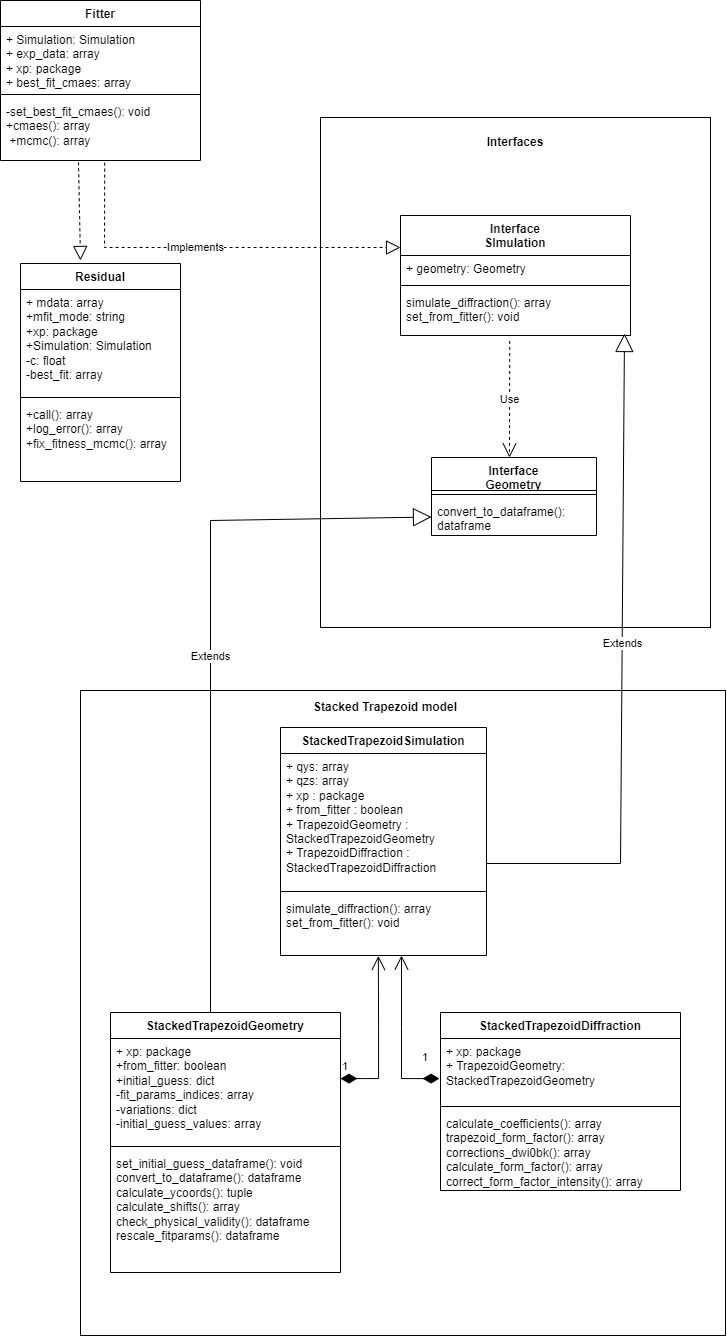

The diagram above was exported from draw.io. Its source (the exported page's mxGraphModel, read from the mxfile embedded in the PNG):
<mxGraphModel dx="2765" dy="998" grid="1" gridSize="10" guides="1" tooltips="1" connect="1" arrows="1" fold="1" page="1" pageScale="1" pageWidth="827" pageHeight="1169" math="0" shadow="0">
  <root>
    <mxCell id="0" />
    <mxCell id="1" parent="0" />
    <mxCell id="6QlW0XRZ8vUlDFHcnOmY-8" value="" style="group" vertex="1" connectable="0" parent="1">
      <mxGeometry x="-770" y="5" width="725" height="1335" as="geometry" />
    </mxCell>
    <mxCell id="uCkzwpMrHdedemWYrJ59-42" value="" style="group" parent="6QlW0XRZ8vUlDFHcnOmY-8" vertex="1" connectable="0">
      <mxGeometry x="320" y="117" width="390" height="510" as="geometry" />
    </mxCell>
    <mxCell id="uCkzwpMrHdedemWYrJ59-31" value="" style="rounded=0;whiteSpace=wrap;html=1;shadow=0;" parent="uCkzwpMrHdedemWYrJ59-42" vertex="1">
      <mxGeometry width="390" height="510" as="geometry" />
    </mxCell>
    <mxCell id="uCkzwpMrHdedemWYrJ59-15" value="Interface&lt;div&gt;SImulation&lt;/div&gt;" style="swimlane;fontStyle=1;align=center;verticalAlign=top;childLayout=stackLayout;horizontal=1;startSize=40;horizontalStack=0;resizeParent=1;resizeParentMax=0;resizeLast=0;collapsible=1;marginBottom=0;whiteSpace=wrap;html=1;" parent="uCkzwpMrHdedemWYrJ59-42" vertex="1">
      <mxGeometry x="80" y="98" width="230" height="120" as="geometry" />
    </mxCell>
    <mxCell id="uCkzwpMrHdedemWYrJ59-16" value="+ geometry: Geometry" style="text;strokeColor=none;fillColor=none;align=left;verticalAlign=top;spacingLeft=4;spacingRight=4;overflow=hidden;rotatable=0;points=[[0,0.5],[1,0.5]];portConstraint=eastwest;whiteSpace=wrap;html=1;" parent="uCkzwpMrHdedemWYrJ59-15" vertex="1">
      <mxGeometry y="40" width="230" height="26" as="geometry" />
    </mxCell>
    <mxCell id="uCkzwpMrHdedemWYrJ59-17" value="" style="line;strokeWidth=1;fillColor=none;align=left;verticalAlign=middle;spacingTop=-1;spacingLeft=3;spacingRight=3;rotatable=0;labelPosition=right;points=[];portConstraint=eastwest;strokeColor=inherit;" parent="uCkzwpMrHdedemWYrJ59-15" vertex="1">
      <mxGeometry y="66" width="230" height="8" as="geometry" />
    </mxCell>
    <mxCell id="uCkzwpMrHdedemWYrJ59-18" value="&lt;div&gt;&lt;span style=&quot;background-color: initial;&quot;&gt;simulate_diffraction(): array&lt;/span&gt;&lt;br&gt;&lt;/div&gt;&lt;div&gt;&lt;span style=&quot;font-size: 12px;&quot;&gt;set_from_fitter(): void&lt;/span&gt;&lt;/div&gt;" style="text;strokeColor=none;fillColor=none;align=left;verticalAlign=top;spacingLeft=4;spacingRight=4;overflow=hidden;rotatable=0;points=[[0,0.5],[1,0.5]];portConstraint=eastwest;whiteSpace=wrap;html=1;" parent="uCkzwpMrHdedemWYrJ59-15" vertex="1">
      <mxGeometry y="74" width="230" height="46" as="geometry" />
    </mxCell>
    <mxCell id="uCkzwpMrHdedemWYrJ59-19" value="Interface&lt;div&gt;Geometry&lt;/div&gt;" style="swimlane;fontStyle=1;align=center;verticalAlign=top;childLayout=stackLayout;horizontal=1;startSize=33;horizontalStack=0;resizeParent=1;resizeParentMax=0;resizeLast=0;collapsible=1;marginBottom=0;whiteSpace=wrap;html=1;" parent="uCkzwpMrHdedemWYrJ59-42" vertex="1">
      <mxGeometry x="111" y="340" width="165" height="78" as="geometry" />
    </mxCell>
    <mxCell id="uCkzwpMrHdedemWYrJ59-21" value="" style="line;strokeWidth=1;fillColor=none;align=left;verticalAlign=middle;spacingTop=-1;spacingLeft=3;spacingRight=3;rotatable=0;labelPosition=right;points=[];portConstraint=eastwest;strokeColor=inherit;" parent="uCkzwpMrHdedemWYrJ59-19" vertex="1">
      <mxGeometry y="33" width="165" height="8" as="geometry" />
    </mxCell>
    <mxCell id="uCkzwpMrHdedemWYrJ59-22" value="convert_to_dataframe(): dataframe" style="text;strokeColor=none;fillColor=none;align=left;verticalAlign=top;spacingLeft=4;spacingRight=4;overflow=hidden;rotatable=0;points=[[0,0.5],[1,0.5]];portConstraint=eastwest;whiteSpace=wrap;html=1;" parent="uCkzwpMrHdedemWYrJ59-19" vertex="1">
      <mxGeometry y="41" width="165" height="37" as="geometry" />
    </mxCell>
    <mxCell id="uCkzwpMrHdedemWYrJ59-32" value="&lt;b&gt;Interfaces&lt;/b&gt;" style="text;html=1;align=center;verticalAlign=middle;whiteSpace=wrap;rounded=0;" parent="uCkzwpMrHdedemWYrJ59-42" vertex="1">
      <mxGeometry x="165" y="10" width="60" height="30" as="geometry" />
    </mxCell>
    <mxCell id="uCkzwpMrHdedemWYrJ59-53" value="Use" style="endArrow=open;endSize=12;dashed=1;html=1;rounded=0;exitX=0.475;exitY=1.119;exitDx=0;exitDy=0;exitPerimeter=0;" parent="uCkzwpMrHdedemWYrJ59-42" source="uCkzwpMrHdedemWYrJ59-18" edge="1">
      <mxGeometry width="160" relative="1" as="geometry">
        <mxPoint x="90" y="340" as="sourcePoint" />
        <mxPoint x="189" y="340" as="targetPoint" />
      </mxGeometry>
    </mxCell>
    <mxCell id="uCkzwpMrHdedemWYrJ59-23" value="Fitter" style="swimlane;fontStyle=1;align=center;verticalAlign=top;childLayout=stackLayout;horizontal=1;startSize=26;horizontalStack=0;resizeParent=1;resizeParentMax=0;resizeLast=0;collapsible=1;marginBottom=0;whiteSpace=wrap;html=1;" parent="6QlW0XRZ8vUlDFHcnOmY-8" vertex="1">
      <mxGeometry width="200" height="160" as="geometry" />
    </mxCell>
    <mxCell id="uCkzwpMrHdedemWYrJ59-24" value="&lt;div&gt;&lt;span style=&quot;font-size: 12px;&quot;&gt;+ Simulation: Simulation&lt;/span&gt;&lt;/div&gt;&lt;div&gt;&lt;span style=&quot;font-size: 12px;&quot;&gt;+ exp_data: array&lt;/span&gt;&lt;/div&gt;&lt;div&gt;&lt;span style=&quot;font-size: 12px;&quot;&gt;+ xp: package&lt;/span&gt;&lt;/div&gt;&lt;div&gt;&lt;span style=&quot;font-size: 12px;&quot;&gt;+ best_fit_cmaes: array&lt;/span&gt;&lt;/div&gt;" style="text;strokeColor=none;fillColor=none;align=left;verticalAlign=top;spacingLeft=4;spacingRight=4;overflow=hidden;rotatable=0;points=[[0,0.5],[1,0.5]];portConstraint=eastwest;whiteSpace=wrap;html=1;" parent="uCkzwpMrHdedemWYrJ59-23" vertex="1">
      <mxGeometry y="26" width="200" height="64" as="geometry" />
    </mxCell>
    <mxCell id="uCkzwpMrHdedemWYrJ59-25" value="" style="line;strokeWidth=1;fillColor=none;align=left;verticalAlign=middle;spacingTop=-1;spacingLeft=3;spacingRight=3;rotatable=0;labelPosition=right;points=[];portConstraint=eastwest;strokeColor=inherit;" parent="uCkzwpMrHdedemWYrJ59-23" vertex="1">
      <mxGeometry y="90" width="200" height="8" as="geometry" />
    </mxCell>
    <mxCell id="uCkzwpMrHdedemWYrJ59-26" value="&lt;div&gt;&lt;span style=&quot;font-size: 12px;&quot;&gt;-set_best_fit_cmaes(): void&lt;/span&gt;&lt;/div&gt;&lt;div&gt;&lt;span style=&quot;font-size: 12px;&quot;&gt;+cmaes(): array&lt;/span&gt;&lt;/div&gt;&lt;div&gt;&lt;span style=&quot;font-size: 12px;&quot;&gt;&amp;nbsp;+mcmc(): array&lt;/span&gt;&lt;/div&gt;" style="text;strokeColor=none;fillColor=none;align=left;verticalAlign=top;spacingLeft=4;spacingRight=4;overflow=hidden;rotatable=0;points=[[0,0.5],[1,0.5]];portConstraint=eastwest;whiteSpace=wrap;html=1;" parent="uCkzwpMrHdedemWYrJ59-23" vertex="1">
      <mxGeometry y="98" width="200" height="62" as="geometry" />
    </mxCell>
    <mxCell id="uCkzwpMrHdedemWYrJ59-27" value="Residual" style="swimlane;fontStyle=1;align=center;verticalAlign=top;childLayout=stackLayout;horizontal=1;startSize=26;horizontalStack=0;resizeParent=1;resizeParentMax=0;resizeLast=0;collapsible=1;marginBottom=0;whiteSpace=wrap;html=1;" parent="6QlW0XRZ8vUlDFHcnOmY-8" vertex="1">
      <mxGeometry x="20" y="263" width="160" height="218" as="geometry" />
    </mxCell>
    <mxCell id="uCkzwpMrHdedemWYrJ59-28" value="&lt;div&gt;&lt;span style=&quot;font-size: 12px;&quot;&gt;+ mdata: array&lt;/span&gt;&lt;/div&gt;&lt;div&gt;&lt;span style=&quot;font-size: 12px;&quot;&gt;+mfit_mode: string&lt;/span&gt;&lt;/div&gt;&lt;div&gt;&lt;span style=&quot;font-size: 12px;&quot;&gt;+xp: package&lt;/span&gt;&lt;/div&gt;&lt;div&gt;&lt;span style=&quot;font-size: 12px;&quot;&gt;+Simulation: Simulation&lt;/span&gt;&lt;/div&gt;&lt;div&gt;&lt;span style=&quot;font-size: 12px;&quot;&gt;-c: float&lt;/span&gt;&lt;/div&gt;&lt;div&gt;&lt;span style=&quot;font-size: 12px;&quot;&gt;-best_fit: array&lt;/span&gt;&lt;/div&gt;" style="text;strokeColor=none;fillColor=none;align=left;verticalAlign=top;spacingLeft=4;spacingRight=4;overflow=hidden;rotatable=0;points=[[0,0.5],[1,0.5]];portConstraint=eastwest;whiteSpace=wrap;html=1;" parent="uCkzwpMrHdedemWYrJ59-27" vertex="1">
      <mxGeometry y="26" width="160" height="104" as="geometry" />
    </mxCell>
    <mxCell id="uCkzwpMrHdedemWYrJ59-29" value="" style="line;strokeWidth=1;fillColor=none;align=left;verticalAlign=middle;spacingTop=-1;spacingLeft=3;spacingRight=3;rotatable=0;labelPosition=right;points=[];portConstraint=eastwest;strokeColor=inherit;" parent="uCkzwpMrHdedemWYrJ59-27" vertex="1">
      <mxGeometry y="130" width="160" height="8" as="geometry" />
    </mxCell>
    <mxCell id="uCkzwpMrHdedemWYrJ59-30" value="&lt;div&gt;&lt;span style=&quot;font-size: 12px;&quot;&gt;+call(): array&lt;/span&gt;&lt;/div&gt;&lt;div&gt;&lt;span style=&quot;font-size: 12px;&quot;&gt;+log_error(): array&lt;/span&gt;&lt;/div&gt;&lt;div&gt;&lt;span style=&quot;font-size: 12px;&quot;&gt;+fix_fitness_mcmc(): array&lt;/span&gt;&lt;/div&gt;" style="text;strokeColor=none;fillColor=none;align=left;verticalAlign=top;spacingLeft=4;spacingRight=4;overflow=hidden;rotatable=0;points=[[0,0.5],[1,0.5]];portConstraint=eastwest;whiteSpace=wrap;html=1;" parent="uCkzwpMrHdedemWYrJ59-27" vertex="1">
      <mxGeometry y="138" width="160" height="80" as="geometry" />
    </mxCell>
    <mxCell id="uCkzwpMrHdedemWYrJ59-41" value="" style="group" parent="6QlW0XRZ8vUlDFHcnOmY-8" vertex="1" connectable="0">
      <mxGeometry x="80" y="690" width="645" height="645" as="geometry" />
    </mxCell>
    <mxCell id="uCkzwpMrHdedemWYrJ59-37" value="" style="whiteSpace=wrap;html=1;aspect=fixed;" parent="uCkzwpMrHdedemWYrJ59-41" vertex="1">
      <mxGeometry width="645" height="645" as="geometry" />
    </mxCell>
    <mxCell id="uCkzwpMrHdedemWYrJ59-1" value="StackedTrapezoidDiffraction" style="swimlane;fontStyle=1;align=center;verticalAlign=top;childLayout=stackLayout;horizontal=1;startSize=26;horizontalStack=0;resizeParent=1;resizeParentMax=0;resizeLast=0;collapsible=1;marginBottom=0;whiteSpace=wrap;html=1;" parent="uCkzwpMrHdedemWYrJ59-41" vertex="1">
      <mxGeometry x="360" y="322" width="240" height="178" as="geometry" />
    </mxCell>
    <mxCell id="uCkzwpMrHdedemWYrJ59-2" value="&lt;div&gt;&lt;span style=&quot;font-size: 12px;&quot;&gt;+ xp: package&lt;/span&gt;&lt;/div&gt;&lt;div&gt;&lt;span style=&quot;background-color: initial;&quot;&gt;+ TrapezoidGeometry:&lt;/span&gt;&lt;/div&gt;&lt;div&gt;&lt;span style=&quot;background-color: initial;&quot;&gt;StackedTrapezoidGeometry&lt;/span&gt;&lt;/div&gt;" style="text;strokeColor=none;fillColor=none;align=left;verticalAlign=top;spacingLeft=4;spacingRight=4;overflow=hidden;rotatable=0;points=[[0,0.5],[1,0.5]];portConstraint=eastwest;whiteSpace=wrap;html=1;" parent="uCkzwpMrHdedemWYrJ59-1" vertex="1">
      <mxGeometry y="26" width="240" height="64" as="geometry" />
    </mxCell>
    <mxCell id="uCkzwpMrHdedemWYrJ59-3" value="" style="line;strokeWidth=1;fillColor=none;align=left;verticalAlign=middle;spacingTop=-1;spacingLeft=3;spacingRight=3;rotatable=0;labelPosition=right;points=[];portConstraint=eastwest;strokeColor=inherit;" parent="uCkzwpMrHdedemWYrJ59-1" vertex="1">
      <mxGeometry y="90" width="240" height="8" as="geometry" />
    </mxCell>
    <mxCell id="uCkzwpMrHdedemWYrJ59-4" value="&lt;div&gt;&lt;span style=&quot;font-size: 12px;&quot;&gt;calculate_coefficients(): array&lt;/span&gt;&lt;/div&gt;&lt;div&gt;&lt;span style=&quot;background-color: initial;&quot;&gt;trapezoid_form_factor(): array&lt;/span&gt;&lt;/div&gt;&lt;div&gt;&lt;span style=&quot;font-size: 12px;&quot;&gt;corrections_dwi0bk(): array&lt;/span&gt;&lt;/div&gt;&lt;div&gt;&lt;span style=&quot;font-size: 12px;&quot;&gt;calculate_form_factor(): array&lt;/span&gt;&lt;/div&gt;&lt;div&gt;&lt;span style=&quot;font-size: 12px;&quot;&gt;correct_form_factor_intensity(): array&lt;/span&gt;&lt;/div&gt;" style="text;strokeColor=none;fillColor=none;align=left;verticalAlign=top;spacingLeft=4;spacingRight=4;overflow=hidden;rotatable=0;points=[[0,0.5],[1,0.5]];portConstraint=eastwest;whiteSpace=wrap;html=1;" parent="uCkzwpMrHdedemWYrJ59-1" vertex="1">
      <mxGeometry y="98" width="240" height="80" as="geometry" />
    </mxCell>
    <mxCell id="uCkzwpMrHdedemWYrJ59-5" value="StackedTrapezoidGeometry" style="swimlane;fontStyle=1;align=center;verticalAlign=top;childLayout=stackLayout;horizontal=1;startSize=26;horizontalStack=0;resizeParent=1;resizeParentMax=0;resizeLast=0;collapsible=1;marginBottom=0;whiteSpace=wrap;html=1;" parent="uCkzwpMrHdedemWYrJ59-41" vertex="1">
      <mxGeometry x="30" y="322" width="230" height="260" as="geometry" />
    </mxCell>
    <mxCell id="uCkzwpMrHdedemWYrJ59-6" value="&lt;div&gt;&lt;span style=&quot;font-size: 12px;&quot;&gt;+ xp: package&lt;/span&gt;&lt;/div&gt;&lt;div&gt;&lt;span style=&quot;font-size: 12px;&quot;&gt;+from_fitter: boolean&lt;/span&gt;&lt;/div&gt;&lt;div&gt;&lt;span style=&quot;font-size: 12px;&quot;&gt;+initial_guess: dict&lt;/span&gt;&lt;/div&gt;&lt;div&gt;&lt;span style=&quot;font-size: 12px;&quot;&gt;-fit_params_indices: array&lt;/span&gt;&lt;/div&gt;&lt;div&gt;&lt;span style=&quot;font-size: 12px;&quot;&gt;-variations: dict&lt;/span&gt;&lt;/div&gt;&lt;div&gt;&lt;span style=&quot;font-size: 12px;&quot;&gt;-initial_guess_values: array&lt;/span&gt;&lt;/div&gt;" style="text;strokeColor=none;fillColor=none;align=left;verticalAlign=top;spacingLeft=4;spacingRight=4;overflow=hidden;rotatable=0;points=[[0,0.5],[1,0.5]];portConstraint=eastwest;whiteSpace=wrap;html=1;" parent="uCkzwpMrHdedemWYrJ59-5" vertex="1">
      <mxGeometry y="26" width="230" height="104" as="geometry" />
    </mxCell>
    <mxCell id="uCkzwpMrHdedemWYrJ59-7" value="" style="line;strokeWidth=1;fillColor=none;align=left;verticalAlign=middle;spacingTop=-1;spacingLeft=3;spacingRight=3;rotatable=0;labelPosition=right;points=[];portConstraint=eastwest;strokeColor=inherit;" parent="uCkzwpMrHdedemWYrJ59-5" vertex="1">
      <mxGeometry y="130" width="230" height="8" as="geometry" />
    </mxCell>
    <mxCell id="uCkzwpMrHdedemWYrJ59-8" value="&lt;div&gt;&lt;span style=&quot;background-color: initial;&quot;&gt;set_initial_guess_dataframe(): void&lt;/span&gt;&lt;span style=&quot;background-color: initial;&quot;&gt;&amp;nbsp; &amp;nbsp; &amp;nbsp; &amp;nbsp; convert_to_dataframe(): dataframe&lt;/span&gt;&lt;/div&gt;&lt;div&gt;&lt;span style=&quot;font-size: 12px;&quot;&gt;calculate_ycoords(): tuple&lt;/span&gt;&lt;/div&gt;&lt;div&gt;&lt;span style=&quot;font-size: 12px;&quot;&gt;calculate_shifts(): array&lt;/span&gt;&lt;/div&gt;&lt;div&gt;&lt;span style=&quot;font-size: 12px;&quot;&gt;check_physical_validity(): dataframe&lt;/span&gt;&lt;/div&gt;&lt;div&gt;&lt;span style=&quot;font-size: 12px;&quot;&gt;rescale_fitparams(): dataframe&lt;/span&gt;&lt;/div&gt;" style="text;strokeColor=none;fillColor=none;align=left;verticalAlign=top;spacingLeft=4;spacingRight=4;overflow=hidden;rotatable=0;points=[[0,0.5],[1,0.5]];portConstraint=eastwest;whiteSpace=wrap;html=1;" parent="uCkzwpMrHdedemWYrJ59-5" vertex="1">
      <mxGeometry y="138" width="230" height="122" as="geometry" />
    </mxCell>
    <mxCell id="uCkzwpMrHdedemWYrJ59-9" value="StackedTrapezoidSimulation" style="swimlane;fontStyle=1;align=center;verticalAlign=top;childLayout=stackLayout;horizontal=1;startSize=26;horizontalStack=0;resizeParent=1;resizeParentMax=0;resizeLast=0;collapsible=1;marginBottom=0;whiteSpace=wrap;html=1;" parent="uCkzwpMrHdedemWYrJ59-41" vertex="1">
      <mxGeometry x="200" y="37" width="206" height="228" as="geometry" />
    </mxCell>
    <mxCell id="uCkzwpMrHdedemWYrJ59-10" value="&lt;div&gt;&lt;span style=&quot;font-size: 12px;&quot;&gt;+ qys: array&lt;/span&gt;&lt;/div&gt;&lt;div&gt;&lt;span style=&quot;font-size: 12px;&quot;&gt;+ qzs: array&lt;/span&gt;&lt;/div&gt;&lt;div&gt;&lt;span style=&quot;background-color: initial;&quot;&gt;+ xp : package&lt;/span&gt;&lt;/div&gt;&lt;div&gt;&lt;span style=&quot;background-color: initial; font-size: 12px;&quot;&gt;&lt;div&gt;+ from_fitter : boolean&lt;/div&gt;&lt;div&gt;+ TrapezoidGeometry : StackedTrapezoidGeometry&lt;/div&gt;&lt;div&gt;+ TrapezoidDiffraction : StackedTrapezoidDiffraction&lt;/div&gt;&lt;/span&gt;&lt;/div&gt;" style="text;strokeColor=none;fillColor=none;align=left;verticalAlign=top;spacingLeft=4;spacingRight=4;overflow=hidden;rotatable=0;points=[[0,0.5],[1,0.5]];portConstraint=eastwest;whiteSpace=wrap;html=1;" parent="uCkzwpMrHdedemWYrJ59-9" vertex="1">
      <mxGeometry y="26" width="206" height="134" as="geometry" />
    </mxCell>
    <mxCell id="uCkzwpMrHdedemWYrJ59-11" value="" style="line;strokeWidth=1;fillColor=none;align=left;verticalAlign=middle;spacingTop=-1;spacingLeft=3;spacingRight=3;rotatable=0;labelPosition=right;points=[];portConstraint=eastwest;strokeColor=inherit;" parent="uCkzwpMrHdedemWYrJ59-9" vertex="1">
      <mxGeometry y="160" width="206" height="8" as="geometry" />
    </mxCell>
    <mxCell id="uCkzwpMrHdedemWYrJ59-12" value="&lt;div&gt;&lt;span style=&quot;font-size: 12px;&quot;&gt;simulate_diffraction(): array&lt;/span&gt;&lt;/div&gt;&lt;div&gt;&lt;span style=&quot;font-size: 12px;&quot;&gt;set_from_fitter(): void&lt;/span&gt;&lt;/div&gt;" style="text;strokeColor=none;fillColor=none;align=left;verticalAlign=top;spacingLeft=4;spacingRight=4;overflow=hidden;rotatable=0;points=[[0,0.5],[1,0.5]];portConstraint=eastwest;whiteSpace=wrap;html=1;" parent="uCkzwpMrHdedemWYrJ59-9" vertex="1">
      <mxGeometry y="168" width="206" height="60" as="geometry" />
    </mxCell>
    <mxCell id="uCkzwpMrHdedemWYrJ59-33" value="1" style="endArrow=open;html=1;endSize=12;startArrow=diamondThin;startSize=14;startFill=1;edgeStyle=orthogonalEdgeStyle;align=left;verticalAlign=bottom;rounded=0;entryX=0.475;entryY=1.007;entryDx=0;entryDy=0;entryPerimeter=0;" parent="uCkzwpMrHdedemWYrJ59-41" target="uCkzwpMrHdedemWYrJ59-12" edge="1">
      <mxGeometry x="-1" y="3" relative="1" as="geometry">
        <mxPoint x="260" y="388.1" as="sourcePoint" />
        <mxPoint x="423" y="337.00000000000006" as="targetPoint" />
        <Array as="points">
          <mxPoint x="298" y="388" />
          <mxPoint x="298" y="337" />
        </Array>
      </mxGeometry>
    </mxCell>
    <mxCell id="uCkzwpMrHdedemWYrJ59-36" value="1" style="endArrow=open;html=1;endSize=12;startArrow=diamondThin;startSize=14;startFill=1;edgeStyle=orthogonalEdgeStyle;align=left;verticalAlign=bottom;rounded=0;entryX=0.475;entryY=1.007;entryDx=0;entryDy=0;entryPerimeter=0;" parent="uCkzwpMrHdedemWYrJ59-41" edge="1">
      <mxGeometry x="-0.7642" y="-12" relative="1" as="geometry">
        <mxPoint x="358.99999999999955" y="388.1" as="sourcePoint" />
        <mxPoint x="320.99999999999955" y="265" as="targetPoint" />
        <Array as="points">
          <mxPoint x="320.99999999999955" y="388" />
          <mxPoint x="320.99999999999955" y="337" />
        </Array>
        <mxPoint as="offset" />
      </mxGeometry>
    </mxCell>
    <mxCell id="uCkzwpMrHdedemWYrJ59-38" value="&lt;b&gt;Stacked Trapezoid model&lt;/b&gt;" style="text;html=1;align=center;verticalAlign=middle;whiteSpace=wrap;rounded=0;" parent="uCkzwpMrHdedemWYrJ59-41" vertex="1">
      <mxGeometry x="225" y="2" width="160" height="30" as="geometry" />
    </mxCell>
    <mxCell id="6QlW0XRZ8vUlDFHcnOmY-1" value="Extends" style="endArrow=block;endSize=16;endFill=0;html=1;rounded=0;entryX=0;entryY=0.5;entryDx=0;entryDy=0;" edge="1" parent="uCkzwpMrHdedemWYrJ59-41" target="uCkzwpMrHdedemWYrJ59-22">
      <mxGeometry width="160" relative="1" as="geometry">
        <mxPoint x="130" y="322" as="sourcePoint" />
        <mxPoint x="130" y="-235" as="targetPoint" />
        <Array as="points">
          <mxPoint x="130" y="-170" />
        </Array>
      </mxGeometry>
    </mxCell>
    <mxCell id="uCkzwpMrHdedemWYrJ59-43" value="Extends" style="endArrow=block;endSize=16;endFill=0;html=1;rounded=0;exitX=0.007;exitY=0.852;exitDx=0;exitDy=0;exitPerimeter=0;" parent="6QlW0XRZ8vUlDFHcnOmY-8" edge="1">
      <mxGeometry x="0.0682" width="160" relative="1" as="geometry">
        <mxPoint x="486" y="863" as="sourcePoint" />
        <mxPoint x="624" y="333" as="targetPoint" />
        <Array as="points">
          <mxPoint x="620" y="863" />
        </Array>
        <mxPoint as="offset" />
      </mxGeometry>
    </mxCell>
    <mxCell id="6QlW0XRZ8vUlDFHcnOmY-2" value="" style="endArrow=block;dashed=1;endFill=0;endSize=12;html=1;rounded=0;entryX=0.642;entryY=1.007;entryDx=0;entryDy=0;entryPerimeter=0;exitX=0.521;exitY=1.034;exitDx=0;exitDy=0;exitPerimeter=0;" edge="1" parent="6QlW0XRZ8vUlDFHcnOmY-8" source="uCkzwpMrHdedemWYrJ59-26">
      <mxGeometry width="160" relative="1" as="geometry">
        <mxPoint x="104" y="162" as="sourcePoint" />
        <mxPoint x="400" y="247" as="targetPoint" />
        <Array as="points">
          <mxPoint x="104" y="247" />
        </Array>
      </mxGeometry>
    </mxCell>
    <mxCell id="6QlW0XRZ8vUlDFHcnOmY-3" value="Implements" style="edgeLabel;html=1;align=center;verticalAlign=middle;resizable=0;points=[];" vertex="1" connectable="0" parent="6QlW0XRZ8vUlDFHcnOmY-2">
      <mxGeometry x="-0.0814" y="1" relative="1" as="geometry">
        <mxPoint as="offset" />
      </mxGeometry>
    </mxCell>
    <mxCell id="6QlW0XRZ8vUlDFHcnOmY-6" value="" style="endArrow=block;dashed=1;endFill=0;endSize=12;html=1;rounded=0;entryX=0.375;entryY=-0.014;entryDx=0;entryDy=0;entryPerimeter=0;exitX=0.39;exitY=1.028;exitDx=0;exitDy=0;exitPerimeter=0;" edge="1" parent="6QlW0XRZ8vUlDFHcnOmY-8" source="uCkzwpMrHdedemWYrJ59-26" target="uCkzwpMrHdedemWYrJ59-27">
      <mxGeometry width="160" relative="1" as="geometry">
        <mxPoint x="-67" y="199.99666666666656" as="sourcePoint" />
        <mxPoint x="73" y="200.40999999999997" as="targetPoint" />
      </mxGeometry>
    </mxCell>
  </root>
</mxGraphModel>